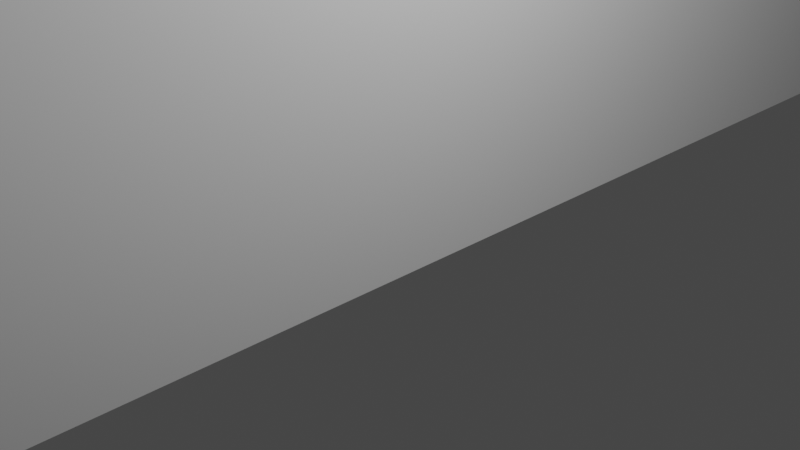 # Source: biguni_2floor2.blend  (saved by Blender 2.93.20; exported with 4.5.12 LTS)
import bpy
from mathutils import Matrix  # noqa: F401  (used for matrix-valued properties, if any)

bpy.ops.wm.read_factory_settings(use_empty=True)
scene = bpy.context.scene
scene.name = 'Scene'

# ---- collections
col_collection = bpy.data.collections.new('Collection'); scene.collection.children.link(col_collection)

# ---- materials (node trees are filled in below, after node groups)
mat_material = bpy.data.materials.new('Material')
mat_material.alpha_threshold = 0.0
mat_material.use_backface_culling = True
mat_material.use_transparent_shadow = False
mat_material.line_color = (0.0, 0.0, 0.0, 1.0)

# ---- material node trees
mat_material.use_nodes = True; mat_material.node_tree.nodes.clear()
_N = mat_material.node_tree.nodes; _L = mat_material.node_tree.links
n0 = _N.new('ShaderNodeOutputMaterial'); n0.name = 'Material Output'; n0.location = (300, 300)
n1 = _N.new('ShaderNodeBsdfPrincipled'); n1.name = 'Principled BSDF'; n1.location = (10, 300)
n1.distribution = 'GGX'
n1.subsurface_method = 'BURLEY'
n1.inputs[2].default_value = 0.4
n1.inputs[3].default_value = 1.45
n1.inputs[27].default_value = (0.0, 0.0, 0.0, 1.0)
n1.inputs[28].default_value = 1.0
_L.new(n1.outputs[0], n0.inputs[0])
n0.is_active_output = True

# ---- world
world_world = bpy.data.worlds.new('World'); scene.world = world_world
world_world.use_nodes = True; world_world.node_tree.nodes.clear()
_N = world_world.node_tree.nodes; _L = world_world.node_tree.links
n0 = _N.new('ShaderNodeOutputWorld'); n0.name = 'World Output'; n0.location = (300, 300)
n1 = _N.new('ShaderNodeBackground'); n1.name = 'Background'; n1.location = (10, 300)
n1.inputs[0].default_value = (0.05088, 0.05088, 0.05088, 1.0)
_L.new(n1.outputs[0], n0.inputs[0])
n0.is_active_output = True
world_world.color = (0.05088, 0.05088, 0.05088)
world_world.use_sun_shadow = False
world_world.sun_shadow_jitter_overblur = 0.0

# ---- cameras
cam_camera = bpy.data.cameras.new('Camera')
cam_camera.clip_end = 100.0
cam_camera.ortho_scale = 7.314

# ---- lights
light_light = bpy.data.lights.new('Light', 'POINT')
light_light.transmission_factor = 0.0
light_light.energy = 1000.0
light_light.shadow_soft_size = 0.1
light_light.shadow_maximum_resolution = 0.006
light_light.use_absolute_resolution = True

# ---- meshes
me_plane = bpy.data.meshes.new('Plane')
me_plane.from_pydata([(-0.05071, 2.01, -0.6652), (-6.956, 7.541, -0.6652), (-6.675, 1.305, -0.6652), (-6.956, 1.305, -0.6652), (-6.675, -4.755, -0.6652), (-6.956, -4.755, -0.6652), (-0.05071, -0.8086, -0.6652), (-0.3326, 1.869, -0.6652), (-0.3326, 2.01, -0.6652), (-0.3326, 4.265, -0.6652), (-0.05071, 4.265, -0.6652), (-0.3326, 4.406, -0.6652), (-0.05071, 7.541, -0.6652), (-0.3326, 7.823, -0.6652), (-0.05071, 7.823, -0.6652), (-0.3326, 7.541, -0.6652), (-6.956, 7.823, -0.6652), (-6.675, 3.983, -0.6652), (-6.956, 3.983, -0.6652), (-6.956, 2.574, -0.6652), (-6.956, -1.654, -0.6652), (-6.675, -3.064, -0.6652), (-6.956, -5.037, -0.6652), (-3.715, -5.037, -0.6652), (-3.433, -4.755, -0.6652), (-3.433, -5.037, -0.6652), (-0.05071, -5.037, -0.6652), (-0.3326, -5.037, -0.6652), (-0.05071, 4.406, -0.6652), (-6.675, 7.541, -0.6652), (-6.675, 7.823, -0.6652), (-6.675, 2.574, -0.6652), (-6.675, -0.3858, -0.6652), (-6.956, -0.3858, -0.6652), (-6.675, -1.654, -0.6652), (-6.956, -3.064, -0.6652), (-6.675, -5.037, -0.6652), (-3.715, -4.755, -0.6652), (-0.05071, -1.091, -0.6652), (-0.3326, -1.091, -0.6652), (-0.05071, -4.755, -0.6652), (-0.3326, -4.755, -0.6652), (-0.3326, 1.869, 0.4622), (-0.3326, 2.01, 0.4622), (-0.05071, 2.01, 0.4622), (-0.3326, 4.265, 0.4622), (-0.05071, 4.265, 0.4622), (-0.3326, 4.406, 0.4622), (-0.05071, 4.406, 0.4622), (-0.3326, 7.541, 0.4622), (-0.05071, 7.541, 0.4622), (-0.05071, 7.823, 0.4622), (-0.3326, 7.823, 0.4622), (-6.675, 7.541, 0.4622), (-6.675, 7.823, 0.4622), (-6.956, 7.541, 0.4622), (-6.956, 7.823, 0.4622), (-6.675, 3.983, 0.4622), (-6.956, 3.983, 0.4622), (-6.675, 2.574, 0.4622), (-6.956, 2.574, 0.4622), (-6.675, 1.305, 0.4622), (-6.956, 1.305, 0.4622), (-6.675, -0.3858, 0.4622), (-6.956, -0.3858, 0.4622), (-6.675, -1.654, 0.4622), (-6.956, -1.654, 0.4622), (-6.675, -3.064, 0.4622), (-6.956, -3.064, 0.4622), (-6.675, -4.755, 0.4622), (-6.956, -4.755, 0.4622), (-6.675, -5.037, 0.4622), (-6.956, -5.037, 0.4622), (-3.715, -4.755, 0.4622), (-3.715, -5.037, 0.4622), (-0.05071, -1.091, 0.4622), (-0.3326, -1.091, 0.4622), (-0.05071, -4.755, 0.4622), (-0.05071, -5.037, 0.4622), (-0.3326, -4.755, 0.4622), (-0.3326, 1.869, 2.999), (-0.3326, 2.01, 2.999), (-0.05071, 2.01, 2.999), (-0.3326, 4.265, 2.999), (-0.05071, 4.265, 2.999), (-0.3326, 4.406, 2.999), (-0.05071, 4.406, 2.999), (-0.3326, 7.541, 2.999), (-0.05071, 7.541, 2.999), (-0.05071, 7.823, 2.999), (-0.3326, 7.823, 2.999), (-6.675, 7.541, 2.999), (-6.675, 7.823, 2.999), (-6.956, 7.541, 2.999), (-6.956, 7.823, 2.999), (-6.956, 3.983, 2.999), (-6.675, 3.983, 2.999), (-6.675, 2.574, 2.999), (-6.956, 2.574, 2.999), (-6.675, 1.305, 2.999), (-6.956, 1.305, 2.999), (-6.675, -0.3858, 2.999), (-6.956, -0.3858, 2.999), (-6.675, -1.654, 2.999), (-6.956, -1.654, 2.999), (-6.675, -3.064, 2.999), (-6.956, -3.064, 2.999), (-6.675, -4.755, 2.999), (-6.956, -4.755, 2.999), (-6.675, -5.037, 2.999), (-6.956, -5.037, 2.999), (-3.715, -4.755, 2.999), (-3.433, -4.755, 2.999), (-3.433, -5.037, 2.999), (-3.715, -5.037, 2.999), (-0.05071, -1.091, 2.999), (-0.3326, -1.091, 2.999), (-0.05071, -4.755, 2.999), (-0.3326, -4.755, 2.999), (-0.05071, -5.037, 2.999), (-0.3326, -5.037, 2.999), (-0.05071, 1.587, 3.563), (-0.3326, 1.869, 3.563), (-0.3326, 1.587, 3.563), (-0.3326, 2.01, 3.563), (-0.05071, 2.01, 3.563), (-0.3326, 4.265, 3.563), (-0.05071, 4.265, 3.563), (-0.3326, 4.406, 3.563), (-0.05071, 4.406, 3.563), (-0.05071, 7.541, 3.563), (-0.05071, 7.823, 3.563), (-0.3326, 7.823, 3.563), (-0.3326, 7.541, 3.563), (-6.675, 7.541, 3.563), (-6.675, 7.823, 3.563), (-6.956, 7.541, 3.563), (-6.956, 7.823, 3.563), (-6.675, 3.983, 3.563), (-6.956, 3.983, 3.563), (-6.675, 2.574, 3.563), (-6.956, 2.574, 3.563), (-6.675, 1.305, 3.563), (-6.956, 1.305, 3.563), (-6.675, -0.3858, 3.563), (-6.956, -0.3858, 3.563), (-6.675, -1.654, 3.563), (-6.956, -1.654, 3.563), (-6.675, -3.064, 3.563), (-6.956, -3.064, 3.563), (-6.675, -4.755, 3.563), (-6.956, -4.755, 3.563), (-6.675, -5.037, 3.563), (-6.956, -5.037, 3.563), (-3.715, -4.755, 3.563), (-3.715, -5.037, 3.563), (-3.433, -4.755, 3.563), (-3.433, -5.037, 3.563), (-0.05071, -1.091, 3.563), (-0.05071, -0.8086, 3.563), (-0.3326, -1.091, 3.563), (-0.3326, -0.8086, 3.563), (-0.05071, -4.755, 3.563), (-0.3326, -4.755, 3.563), (-0.05071, -5.037, 3.563), (-0.3326, -5.037, 3.563), (-0.3326, 1.587, 3.563), (-0.3326, -4.755, -0.6652), (-0.3326, -5.037, 0.4622), (-0.3326, -5.037, 2.999), (-3.433, -5.037, 0.4622), (-3.433, -5.037, 2.999), (-3.433, -4.755, 0.4622), (-3.433, -4.755, -0.6652), (-0.3326, -4.755, 1.872)], [(161, 166), (122, 123), (33, 3), (2, 32)], [(0, 8, 9, 10), (10, 9, 11, 28), (28, 11, 15, 12), (12, 15, 13, 14), (13, 15, 29, 30), (30, 29, 1, 16), (1, 29, 17, 18), (18, 17, 31, 19), (19, 31, 2, 3), (33, 32, 34, 20), (20, 34, 21, 35), (35, 21, 4, 5), (5, 4, 36, 22), (36, 4, 37, 23), (23, 37, 24, 25), (39, 38, 40, 41), (41, 40, 26, 27), (41, 27, 25, 24), (4, 69, 73, 37), (18, 58, 57, 17), (23, 74, 71, 36), (118, 116, 76, 79), (29, 53, 57, 17), (9, 45, 47, 11), (18, 58, 55, 1), (28, 48, 46, 10), (22, 72, 70, 5), (36, 71, 72, 22), (40, 77, 78, 26), (8, 43, 45, 9), (16, 56, 54, 30), (21, 67, 69, 4), (10, 46, 44, 0), (1, 55, 56, 16), (5, 70, 68, 35), (15, 49, 53, 29), (38, 75, 77, 40), (7, 42, 43, 8), (30, 54, 52, 13), (34, 65, 67, 21), (35, 68, 66, 20), (32, 63, 65, 34), (13, 52, 49, 15), (20, 66, 64, 33), (99, 100, 62, 61), (101, 102, 100, 99), (63, 64, 102, 101), (49, 52, 90, 87), (51, 89, 88, 50), (52, 90, 89, 51), (59, 97, 99, 61), (50, 88, 87, 49), (62, 100, 98, 60), (47, 85, 87, 49), (50, 88, 86, 48), (95, 96, 97, 98), (60, 59, 57, 58), (69, 107, 111, 73), (58, 57, 96, 95), (74, 114, 109, 71), (53, 91, 96, 57), (45, 83, 85, 47), (58, 95, 93, 55), (48, 86, 84, 46), (72, 110, 108, 70), (71, 109, 110, 72), (77, 117, 119, 78), (19, 60, 58, 18), (15, 49, 50, 12), (17, 57, 59, 31), (12, 50, 48, 28), (11, 47, 49, 15), (3, 62, 60, 19), (31, 59, 61, 2), (13, 52, 51, 14), (14, 51, 50, 12), (95, 139, 138, 96), (114, 155, 152, 109), (91, 134, 138, 96), (83, 126, 128, 85), (95, 139, 136, 93), (120, 165, 157, 113), (86, 129, 127, 84), (110, 153, 151, 108), (112, 156, 163, 118), (109, 152, 153, 110), (117, 162, 164, 119), (81, 124, 126, 83), (94, 137, 135, 92), (105, 148, 150, 107), (84, 127, 125, 82), (93, 136, 137, 94), (108, 151, 149, 106), (87, 133, 134, 91), (115, 158, 162, 117), (80, 122, 124, 81), (92, 135, 132, 90), (103, 146, 148, 105), (118, 163, 160, 116), (106, 149, 147, 104), (101, 144, 146, 103), (90, 132, 133, 87), (104, 147, 145, 102), (99, 142, 144, 101), (39, 7, 122, 160), (102, 145, 143, 100), (32, 33, 64, 63), (66, 104, 102, 64), (63, 101, 103, 65), (105, 106, 104, 103), (67, 68, 106, 105), (54, 92, 90, 52), (42, 80, 81, 43), (75, 115, 117, 77), (49, 87, 91, 53), (70, 108, 106, 68), (55, 93, 94, 56), (46, 84, 82, 44), (67, 105, 107, 69), (56, 94, 92, 54), (43, 81, 83, 45), (125, 127, 126, 124), (127, 129, 128, 126), (129, 130, 133, 128), (130, 131, 132, 133), (132, 135, 134, 133), (135, 137, 136, 134), (136, 139, 138, 134), (139, 141, 140, 138), (141, 143, 142, 140), (143, 145, 144, 142), (145, 147, 146, 144), (147, 149, 148, 146), (149, 151, 150, 148), (151, 153, 152, 150), (152, 155, 154, 150), (155, 157, 156, 154), (159, 161, 160, 158), (159, 121, 123, 161), (160, 163, 162, 158), (163, 165, 164, 162), (163, 156, 157, 165), (107, 150, 154, 111), (98, 141, 139, 95), (87, 133, 130, 88), (96, 138, 140, 97), (88, 130, 129, 86), (111, 154, 156, 112), (85, 128, 133, 87), (100, 143, 141, 98), (97, 140, 142, 99), (90, 132, 131, 89), (89, 131, 130, 88), (103, 104, 66, 65), (65, 66, 68, 67), (98, 97, 59, 60), (61, 62, 3, 2), (159, 158, 38, 6), (167, 79, 76, 39), (73, 111, 112, 172), (37, 73, 172, 173), (118, 79, 167, 174), (25, 173, 172, 170), (170, 172, 112, 171), (27, 167, 79, 168), (168, 79, 118, 169), (118, 169, 171, 112), (27, 169, 171, 25), (155, 23, 25, 157), (165, 27, 26, 164), (167, 118, 112, 173), (103, 65, 67, 105), (106, 68, 66, 104), (98, 95, 58, 60), (59, 57, 96, 97), (121, 125, 124, 166), (159, 6, 0, 125), (26, 22, 16, 14)])
_uv = me_plane.uv_layers.new(name='UVMap')
_uv.uv.foreach_set('vector', [0.0, 1.0, 0.0, 1.0, 0.0, 1.0, 0.0, 1.0, 0.0, 1.0, 0.0, 1.0, 0.0, 1.0, 0.0, 1.0, 0.0, 1.0, 0.0, 1.0, 0.0, 1.0, 0.0, 1.0, 0.0, 0.0, 0.0, 0.0, 0.0, 0.0, 0.0, 0.0, 0.0, 0.0, 0.0, 0.0, 0.0, 0.0, 0.0, 0.0, 0.0, 0.0, 0.0, 0.0, 0.0, 0.0, 0.0, 0.0, 0.0, 0.0, 0.0, 0.0, 0.0, 0.0, 0.0, 0.0, 0.0, 0.0, 0.0, 0.0, 0.0, 0.0, 0.0, 0.0, 0.0, 0.0, 0.0, 0.0, 0.0, 0.0, 0.0, 0.0, 0.0, 0.0, 0.0, 0.0, 0.0, 0.0, 0.0, 0.0, 0.0, 0.0, 0.0, 0.0, 0.0, 0.0, 0.0, 0.0, 0.0, 0.0, 0.0, 0.0, 0.0, 0.0, 0.0, 0.0, 0.0, 0.0, 0.0, 0.0, 0.0, 0.0, 0.0, 0.0, 0.0, 0.0, 0.0, 0.0, 0.0, 0.0, 0.0, 0.0, 0.0, 0.0, 0.0, 0.0, 0.0, 0.0, 0.0, 0.0, 0.0, 0.0, 0.0, 0.0, 0.0, 0.0, 0.0, 0.0, 0.0, 0.0, 0.0, 0.0, 0.0, 0.0, 0.0, 0.0, 0.0, 0.0, 0.0, 0.0, 0.0, 0.0, 0.0, 0.0, 0.0, 0.0, 0.0, 0.0, 0.0, 0.0, 0.0, 0.0, 0.0, 0.0, 0.0, 0.0, 0.0, 0.0, 0.0, 0.0, 0.0, 0.0, 0.0, 0.0, 0.0, 0.0, 0.0, 0.0, 0.0, 0.0, 0.0, 0.0, 0.0, 0.0, 0.0, 0.0, 0.0, 0.0, 0.0, 0.0, 0.0, 0.0, 0.0, 0.0, 0.0, 1.0, 0.0, 1.0, 0.0, 1.0, 0.0, 1.0, 0.0, 0.0, 0.0, 0.0, 0.0, 0.0, 0.0, 0.0, 0.0, 1.0, 0.0, 1.0, 0.0, 1.0, 0.0, 1.0, 0.0, 0.0, 0.0, 0.0, 0.0, 0.0, 0.0, 0.0, 0.0, 0.0, 0.0, 0.0, 0.0, 0.0, 0.0, 0.0, 0.0, 0.0, 0.0, 0.0, 0.0, 0.0, 0.0, 0.0, 0.0, 1.0, 0.0, 1.0, 0.0, 1.0, 0.0, 1.0, 0.0, 0.0, 0.0, 0.0, 0.0, 0.0, 0.0, 0.0, 0.0, 0.0, 0.0, 0.0, 0.0, 0.0, 0.0, 0.0, 0.0, 1.0, 0.0, 1.0, 0.0, 1.0, 0.0, 1.0, 0.0, 0.0, 0.0, 0.0, 0.0, 0.0, 0.0, 0.0, 0.0, 0.0, 0.0, 0.0, 0.0, 0.0, 0.0, 0.0, 0.0, 0.0, 0.0, 0.0, 0.0, 0.0, 0.0, 0.0, 0.0, 0.0, 0.0, 0.0, 0.0, 0.0, 0.0, 0.0, 0.0, 1.0, 0.0, 1.0, 0.0, 1.0, 0.0, 1.0, 0.0, 0.0, 0.0, 0.0, 0.0, 0.0, 0.0, 0.0, 0.0, 0.0, 0.0, 0.0, 0.0, 0.0, 0.0, 0.0, 0.0, 0.0, 0.0, 0.0, 0.0, 0.0, 0.0, 0.0, 0.0, 0.0, 0.0, 0.0, 0.0, 0.0, 0.0, 0.0, 0.0, 0.0, 0.0, 0.0, 0.0, 0.0, 0.0, 0.0, 0.0, 0.0, 0.0, 0.0, 0.0, 0.0, 0.0, 0.0, 0.0, 0.0, 0.0, 0.0, 0.0, 0.0, 0.0, 0.0, 0.0, 0.0, 0.0, 0.0, 0.0, 0.0, 0.0, 0.0, 0.0, 0.0, 0.0, 0.0, 0.0, 0.0, 0.0, 0.0, 0.0, 0.0, 0.0, 0.0, 0.0, 0.0, 0.0, 0.0, 0.0, 0.0, 0.0, 0.0, 0.0, 0.0, 0.0, 0.0, 0.0, 0.0, 0.0, 0.0, 0.0, 0.0, 0.0, 0.0, 0.0, 0.0, 0.0, 0.0, 0.0, 0.0, 0.0, 0.0, 0.0, 0.0, 0.0, 0.0, 0.0, 0.0, 0.0, 0.0, 0.0, 0.0, 0.0, 0.0, 0.0, 0.0, 0.0, 0.0, 0.0, 1.0, 0.0, 1.0, 0.0, 1.0, 0.0, 1.0, 0.0, 1.0, 0.0, 1.0, 0.0, 1.0, 0.0, 1.0, 0.0, 0.0, 0.0, 0.0, 0.0, 0.0, 0.0, 0.0, 0.0, 0.0, 0.0, 0.0, 0.0, 0.0, 0.0, 0.0, 0.0, 0.0, 0.0, 0.0, 0.0, 0.0, 0.0, 0.0, 0.0, 0.0, 0.0, 0.0, 0.0, 0.0, 0.0, 0.0, 0.0, 0.0, 0.0, 0.0, 0.0, 0.0, 0.0, 0.0, 0.0, 0.0, 0.0, 0.0, 0.0, 0.0, 0.0, 0.0, 0.0, 1.0, 0.0, 1.0, 0.0, 1.0, 0.0, 1.0, 0.0, 0.0, 0.0, 0.0, 0.0, 0.0, 0.0, 0.0, 0.0, 1.0, 0.0, 1.0, 0.0, 1.0, 0.0, 1.0, 0.0, 0.0, 0.0, 0.0, 0.0, 0.0, 0.0, 0.0, 0.0, 0.0, 0.0, 0.0, 0.0, 0.0, 0.0, 0.0, 0.0, 0.0, 0.0, 0.0, 0.0, 0.0, 0.0, 0.0, 0.0, 0.0, 0.0, 0.0, 0.0, 0.0, 0.0, 0.0, 0.0, 1.0, 0.0, 1.0, 0.0, 1.0, 0.0, 1.0, 0.0, 0.0, 0.0, 0.0, 0.0, 0.0, 0.0, 0.0, 0.0, 1.0, 0.0, 1.0, 0.0, 1.0, 0.0, 1.0, 0.0, 1.0, 0.0, 1.0, 0.0, 1.0, 0.0, 1.0, 0.0, 0.0, 0.0, 0.0, 0.0, 0.0, 0.0, 0.0, 0.0, 0.0, 0.0, 0.0, 0.0, 0.0, 0.0, 0.0, 0.0, 0.0, 0.0, 0.0, 0.0, 0.0, 0.0, 0.0, 0.0, 0.0, 0.0, 0.0, 0.0, 0.0, 0.0, 0.0, 0.0, 0.0, 0.0, 0.0, 0.0, 0.0, 0.0, 0.0, 0.0, 0.0, 0.0, 0.0, 0.0, 0.0, 0.0, 0.0, 0.0, 0.0, 0.0, 0.0, 0.0, 0.0, 0.0, 0.0, 0.0, 1.0, 0.0, 1.0, 0.0, 1.0, 0.0, 1.0, 0.0, 0.0, 0.0, 0.0, 0.0, 0.0, 0.0, 0.0, 0.0, 0.0, 0.0, 0.0, 0.0, 0.0, 0.0, 0.0, 0.0, 1.0, 0.0, 1.0, 0.0, 1.0, 0.0, 1.0, 0.0, 0.0, 0.0, 0.0, 0.0, 0.0, 0.0, 0.0, 0.0, 0.0, 0.0, 0.0, 0.0, 0.0, 0.0, 0.0, 0.0, 0.0, 0.0, 0.0, 0.0, 0.0, 0.0, 0.0, 0.0, 0.0, 0.0, 0.0, 0.0, 0.0, 0.0, 0.0, 0.0, 1.0, 0.0, 1.0, 0.0, 1.0, 0.0, 1.0, 0.0, 0.0, 0.0, 0.0, 0.0, 0.0, 0.0, 0.0, 0.0, 0.0, 0.0, 0.0, 0.0, 0.0, 0.0, 0.0, 0.0, 1.0, 0.0, 1.0, 0.0, 1.0, 0.0, 1.0, 0.0, 0.0, 0.0, 0.0, 0.0, 0.0, 0.0, 0.0, 0.0, 0.0, 0.0, 0.0, 0.0, 0.0, 0.0, 0.0, 0.0, 0.0, 0.0, 0.0, 0.0, 0.0, 0.0, 0.0, 0.0, 0.0, 0.0, 0.0, 0.0, 0.0, 0.0, 0.0, 0.0, 1.0, 0.0, 1.0, 0.0, 1.0, 0.0, 1.0, 0.0, 0.0, 0.0, 0.0, 0.0, 0.0, 0.0, 0.0, 0.0, 0.0, 0.0, 0.0, 0.0, 0.0, 0.0, 0.0, 0.0, 0.0, 0.0, 0.0, 0.0, 0.0, 0.0, 0.0, 0.0, 0.0, 0.0, 0.0, 0.0, 0.0, 0.0, 0.0, 0.0, 0.0, 0.0, 0.0, 0.0, 0.0, 0.0, 0.0, 0.0, 0.0, 0.0, 0.0, 0.0, 0.0, 0.0, 0.0, 0.0, 0.0, 0.0, 0.0, 0.0, 0.0, 0.0, 0.0, 0.0, 0.0, 0.0, 0.0, 0.0, 0.0, 0.0, 0.0, 0.0, 0.0, 0.0, 0.0, 0.0, 0.0, 0.0, 0.0, 0.0, 0.0, 0.0, 0.0, 0.0, 0.0, 0.0, 0.0, 0.0, 0.0, 0.0, 0.0, 0.0, 0.0, 0.0, 0.0, 0.0, 0.0, 0.0, 0.0, 0.0, 0.0, 0.0, 0.0, 0.0, 0.0, 0.0, 0.0, 0.0, 0.0, 0.0, 0.0, 0.0, 0.0, 0.0, 0.0, 0.0, 0.0, 0.0, 0.0, 0.0, 0.0, 0.0, 0.0, 0.0, 0.0, 0.0, 0.0, 0.0, 0.0, 0.0, 0.0, 0.0, 0.0, 0.0, 0.0, 0.0, 1.0, 0.0, 1.0, 0.0, 1.0, 0.0, 1.0, 0.0, 0.0, 0.0, 0.0, 0.0, 0.0, 0.0, 0.0, 0.0, 0.0, 0.0, 0.0, 0.0, 0.0, 0.0, 0.0, 0.0, 0.0, 0.0, 0.0, 0.0, 0.0, 0.0, 0.0, 0.0, 0.0, 0.0, 0.0, 0.0, 0.0, 0.0, 0.0, 0.0, 1.0, 0.0, 1.0, 0.0, 1.0, 0.0, 1.0, 0.0, 0.0, 0.0, 0.0, 0.0, 0.0, 0.0, 0.0, 0.0, 0.0, 0.0, 0.0, 0.0, 0.0, 0.0, 0.0, 0.0, 1.0, 0.0, 1.0, 0.0, 1.0, 0.0, 1.0, 0.0, 1.0, 0.0, 1.0, 0.0, 1.0, 0.0, 1.0, 0.0, 1.0, 0.0, 1.0, 0.0, 1.0, 0.0, 1.0, 0.0, 1.0, 0.0, 1.0, 0.0, 1.0, 0.0, 1.0, 0.0, 0.0, 0.0, 0.0, 0.0, 0.0, 0.0, 0.0, 0.0, 0.0, 0.0, 0.0, 0.0, 0.0, 0.0, 0.0, 0.0, 0.0, 0.0, 0.0, 0.0, 0.0, 0.0, 0.0, 0.0, 0.0, 0.0, 0.0, 0.0, 0.0, 0.0, 0.0, 0.0, 0.0, 0.0, 0.0, 0.0, 0.0, 0.0, 0.0, 0.0, 0.0, 0.0, 0.0, 0.0, 0.0, 0.0, 0.0, 0.0, 0.0, 0.0, 0.0, 0.0, 0.0, 0.0, 0.0, 0.0, 0.0, 0.0, 0.0, 0.0, 0.0, 0.0, 0.0, 0.0, 0.0, 0.0, 0.0, 0.0, 0.0, 0.0, 0.0, 0.0, 0.0, 0.0, 0.0, 0.0, 0.0, 0.0, 0.0, 0.0, 0.0, 0.0, 0.0, 0.0, 0.0, 0.0, 0.0, 0.0, 0.0, 0.0, 0.0, 0.0, 0.0, 0.0, 0.0, 0.0, 0.0, 0.0, 0.0, 0.0, 0.0, 0.0, 0.0, 0.0, 0.0, 0.0, 0.0, 0.0, 0.0, 0.0, 0.0, 0.0, 0.0, 0.0, 0.0, 0.0, 0.0, 0.0, 0.0, 0.0, 0.0, 0.0, 0.0, 0.0, 0.0, 0.0, 0.0, 0.0, 0.0, 0.0, 0.0, 0.0, 0.0, 0.0, 0.0, 0.0, 0.0, 0.0, 0.0, 0.0, 0.0, 0.0, 0.0, 0.0, 0.0, 0.0, 0.0, 0.0, 0.0, 0.0, 0.0, 0.0, 0.0, 0.0, 0.0, 0.0, 0.0, 0.0, 0.0, 0.0, 1.0, 0.0, 1.0, 0.0, 1.0, 0.0, 1.0, 0.0, 0.0, 0.0, 0.0, 0.0, 0.0, 0.0, 0.0, 0.0, 1.0, 0.0, 1.0, 0.0, 1.0, 0.0, 1.0, 0.0, 0.0, 0.0, 0.0, 0.0, 0.0, 0.0, 0.0, 0.0, 1.0, 0.0, 1.0, 0.0, 1.0, 0.0, 1.0, 0.0, 0.0, 0.0, 0.0, 0.0, 0.0, 0.0, 0.0, 0.0, 0.0, 0.0, 0.0, 0.0, 0.0, 0.0, 0.0, 0.0, 0.0, 0.0, 0.0, 0.0, 0.0, 0.0, 0.0, 0.0, 0.0, 0.0, 0.0, 0.0, 0.0, 0.0, 0.0, 0.0, 0.0, 0.0, 0.0, 0.0, 0.0, 0.0, 0.0, 0.0, 0.0, 0.0, 0.0, 0.0, 0.0, 0.0, 0.0, 0.0, 0.0, 0.0, 0.0, 0.0, 0.0, 0.0, 0.0, 0.0, 0.0, 0.0, 0.0, 0.0, 0.0, 0.0, 0.0, 0.0, 0.0, 0.0, 0.0, 0.0, 0.0, 0.0, 0.0, 0.0, 0.0, 0.0, 0.0, 0.0, 0.0, 0.0, 0.0, 0.0, 0.0, 0.0, 0.0, 0.0, 0.0, 0.0, 0.0, 0.0, 0.0, 0.0, 0.0, 0.0, 0.0, 0.0, 0.0, 0.0, 0.0, 0.0, 0.0, 0.0, 0.0, 0.0, 0.0, 0.0, 0.0, 0.0, 0.0, 0.0, 0.0, 0.0, 0.0, 0.0, 0.0, 0.0, 0.0, 0.0, 0.0, 0.0, 0.0, 0.0, 0.0, 0.0, 0.0, 0.0, 0.0, 0.0, 0.0, 0.0, 0.0, 0.0, 0.0, 0.0, 0.0, 0.0, 0.0, 0.0, 0.0, 0.0, 0.0, 0.0, 0.0, 0.0, 0.0, 0.0, 0.0, 0.0, 0.0, 0.0, 0.0, 0.0, 0.0, 0.0, 0.0, 0.0, 0.0, 0.0, 0.0, 0.0, 0.0, 0.0, 0.0, 0.0, 0.0, 0.0, 0.0, 0.0, 0.0, 0.0, 0.0, 0.0, 0.0, 0.0, 0.0, 0.0, 0.0, 0.0, 0.0, 0.0, 0.0, 0.0, 0.0, 0.0, 0.0, 0.0, 0.0, 0.0, 0.0, 0.0, 0.0, 0.0, 0.0, 0.0, 0.0, 0.0, 0.0, 0.0, 0.0, 0.0, 0.0, 0.0, 0.0, 0.0, 0.0, 0.0, 0.0, 0.0, 0.0, 0.0, 0.0, 0.0, 1.0, 0.0, 1.0, 0.0, 0.0, 0.0, 0.0, 0.0, 0.0, 0.0, 0.0, 0.0, 0.0, 0.0, 0.0, 0.0, 0.0, 0.0, 0.0, 0.0, 0.0])
me_plane.materials.append(mat_material)
me_plane.use_remesh_fix_poles = True
me_plane.use_remesh_preserve_attributes = False
me_plane.update()

# ---- objects
ob_light = bpy.data.objects.new('Light', light_light)
ob_camera = bpy.data.objects.new('Camera', cam_camera)
ob_empty = bpy.data.objects.new('Empty', None)
ob_walls = bpy.data.objects.new('Walls', me_plane)

# ---- transforms, parenting, visibility, modifiers, constraints
ob_light.location = (4.076, 1.005, 5.904)
ob_light.rotation_euler = (0.6503, 0.05522, 1.866)
ob_light.lock_rotations_4d = False
ob_light.empty_display_type = 'ARROWS'
ob_light.color = (0.0, 0.0, 0.0, 0.0)
ob_light.lineart.crease_threshold = 0.0
ob_camera.location = (7.359, -6.926, 4.958)
ob_camera.rotation_euler = (1.109, 0.0, 0.8149)
ob_camera.lock_rotations_4d = False
ob_camera.empty_display_type = 'ARROWS'
ob_camera.color = (0.0, 0.0, 0.0, 0.0)
ob_camera.display_type = 'WIRE'
ob_camera.lineart.crease_threshold = 0.0
ob_empty.location = (0.0, 0.0, 0.0)
ob_empty.scale = (5.0, 5.0, 5.0)
ob_empty.empty_display_type = 'IMAGE'
ob_empty.empty_display_size = 5.0
ob_walls.location = (0.0, 0.0, 0.0)
ob_walls.scale = (2.317, 2.333, 1.167)

# ---- collection membership
col_collection.objects.link(ob_light)
col_collection.objects.link(ob_camera)
col_collection.objects.link(ob_empty)
col_collection.objects.link(ob_walls)

# ---- scene / render settings (as saved in the file)
scene.camera = ob_camera
scene.frame_start = 1; scene.frame_end = 250; scene.frame_set(1)
scene.render.engine = 'BLENDER_EEVEE_NEXT'
scene.cycles.use_denoising = False
scene.cycles.samples = 128
scene.cycles.sampling_pattern = 'TABULATED_SOBOL'
scene.cycles.use_adaptive_sampling = False
scene.cycles.use_light_tree = False
scene.view_settings.view_transform = 'Filmic'
bpy.context.view_layer.update()
